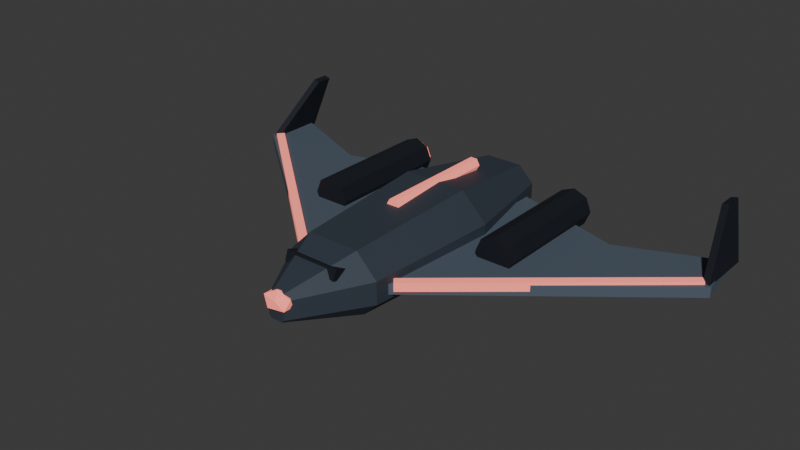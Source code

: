 # Source: air_m_drone.blend  (saved by Blender 5.0.119; exported with 4.5.12 LTS)
import bpy
from mathutils import Matrix  # noqa: F401  (used for matrix-valued properties, if any)

bpy.ops.wm.read_factory_settings(use_empty=True)
scene = bpy.context.scene
scene.name = 'Scene'

# ---- collections
col_collection = bpy.data.collections.new('Collection'); scene.collection.children.link(col_collection)

# ---- materials (node trees are filled in below, after node groups)
mat_paint = bpy.data.materials.new('Paint')
mat_paint.use_backface_culling = True
mat_signal_ff3e31 = bpy.data.materials.new('Signal_ff3e31')
mat_signal_ff3e31.use_backface_culling = True

# ---- material node trees
mat_paint.use_nodes = True; mat_paint.node_tree.nodes.clear()
_N = mat_paint.node_tree.nodes; _L = mat_paint.node_tree.links
n0 = _N.new('ShaderNodeOutputMaterial'); n0.name = 'Material Output'; n0.location = (0, 0)
n1 = _N.new('ShaderNodeBsdfPrincipled'); n1.name = 'Principled BSDF'; n1.location = (0, 0)
n1.inputs[1].default_value = 0.3
n1.inputs[2].default_value = 0.68
n2 = _N.new('ShaderNodeVertexColor'); n2.name = 'Color Attribute'; n2.location = (0, 0)
n2.layer_name = 'Color'
_L.new(n2.outputs[0], n1.inputs[0])
_L.new(n1.outputs[0], n0.inputs[0])
n0.is_active_output = True
mat_signal_ff3e31.use_nodes = True; mat_signal_ff3e31.node_tree.nodes.clear()
_N = mat_signal_ff3e31.node_tree.nodes; _L = mat_signal_ff3e31.node_tree.links
n0 = _N.new('ShaderNodeBsdfPrincipled'); n0.name = 'Principled BSDF'; n0.location = (-200, 100)
n0.inputs[0].default_value = (1.0, 0.2431, 0.1922, 1.0)
n0.inputs[2].default_value = 0.4
n0.inputs[27].default_value = (1.0, 0.2431, 0.1922, 1.0)
n0.inputs[28].default_value = 0.65
n1 = _N.new('ShaderNodeOutputMaterial'); n1.name = 'Material Output'; n1.location = (200, 100)
_L.new(n0.outputs[0], n1.inputs[0])
n1.is_active_output = True

# ---- world
world_world = bpy.data.worlds.new('World'); scene.world = world_world
world_world.use_nodes = True; world_world.node_tree.nodes.clear()
_N = world_world.node_tree.nodes; _L = world_world.node_tree.links
n0 = _N.new('ShaderNodeOutputWorld'); n0.name = 'World Output'; n0.location = (200, 100)
n1 = _N.new('ShaderNodeBackground'); n1.name = 'Background'; n1.location = (-200, 100)
n1.inputs[0].default_value = (0.05088, 0.05088, 0.05088, 1.0)
_L.new(n1.outputs[0], n0.inputs[0])
n0.is_active_output = True
world_world.color = (0.05088, 0.05088, 0.05088)
world_world.sun_shadow_jitter_overblur = 0.0

# ---- meshes
me_core = bpy.data.meshes.new('Core')
me_core.from_pydata([(-0.05, -1.0, -0.065), (-0.035, -1.0, -0.08), (0.035, -1.0, -0.08), (0.05, -1.0, -0.065), (0.05, -1.0, 0.0375), (0.0275, -1.0, 0.06), (-0.0275, -1.0, 0.06), (-0.05, -1.0, 0.0375), (-0.28, -0.6, -0.076), (-0.196, -0.6, -0.16), (0.196, -0.6, -0.16), (0.28, -0.6, -0.076), (0.28, -0.6, 0.054), (0.154, -0.6, 0.18), (-0.154, -0.6, 0.18), (-0.28, -0.6, 0.054), (-0.34, 0.2, -0.078), (-0.238, 0.2, -0.18), (0.238, 0.2, -0.18), (0.34, 0.2, -0.078), (0.34, 0.2, 0.067), (0.187, 0.2, 0.22), (-0.187, 0.2, 0.22), (-0.34, 0.2, 0.067), (-0.2, 0.85, -0.06), (-0.14, 0.85, -0.12), (0.14, 0.85, -0.12), (0.2, 0.85, -0.06), (0.2, 0.85, 0.03), (0.11, 0.85, 0.12), (-0.11, 0.85, 0.12), (-0.2, 0.85, 0.03), (-0.16, -0.7736, 0.08954), (-0.16, -0.753, 0.1459), (-0.16, -0.567, 0.0141), (-0.16, -0.5464, 0.07046), (0.16, -0.7736, 0.08954), (0.16, -0.753, 0.1459), (0.16, -0.567, 0.0141), (0.16, -0.5464, 0.07046), (0.0, -0.98, -0.04), (0.06512, -1.012, -0.006833), (-0.02487, -1.031, -0.006833), (-0.0805, -0.98, -0.006833), (-0.02487, -0.929, -0.006833), (0.06512, -0.9485, -0.006833), (0.02487, -1.031, 0.04683), (-0.06512, -1.012, 0.04683), (-0.06512, -0.9485, 0.04683), (0.02487, -0.929, 0.04683), (0.0805, -0.98, 0.04683), (0.0, -0.98, 0.08), (0.04, 0.55, 0.2), (0.02, 0.55, 0.2346), (-0.02, 0.55, 0.2346), (-0.04, 0.55, 0.2), (-0.02, 0.55, 0.1654), (0.02, 0.55, 0.1654), (0.04, -0.15, 0.2), (0.02, -0.15, 0.2346), (-0.02, -0.15, 0.2346), (-0.04, -0.15, 0.2), (-0.02, -0.15, 0.1654), (0.02, -0.15, 0.1654), (-0.25, -0.55, -0.05), (-1.5, 0.45, -0.05), (-1.45, 0.75, -0.05), (-0.9, 0.52, -0.05), (-0.25, 0.72, -0.05), (-0.25, -0.55, 0.01), (-1.5, 0.45, 0.01), (-1.45, 0.75, 0.01), (-0.9, 0.52, 0.01), (-0.25, 0.72, 0.01), (-0.2839, -0.4809, -0.025), (-1.434, 0.4891, -0.025), (-0.2839, -0.4809, 0.025), (-1.434, 0.4891, 0.025), (-0.3161, -0.5191, -0.025), (-1.466, 0.4509, -0.025), (-0.3161, -0.5191, 0.025), (-1.466, 0.4509, 0.025), (-0.44, 0.725, 0.04), (-0.4722, 0.725, 0.1178), (-0.55, 0.725, 0.15), (-0.6278, 0.725, 0.1178), (-0.66, 0.725, 0.04), (-0.6278, 0.725, -0.03778), (-0.55, 0.725, -0.07), (-0.4722, 0.725, -0.03778), (-0.44, -0.025, 0.04), (-0.4722, -0.025, 0.1178), (-0.55, -0.025, 0.15), (-0.6278, -0.025, 0.1178), (-0.66, -0.025, 0.04), (-0.6278, -0.025, -0.03778), (-0.55, -0.025, -0.07), (-0.4722, -0.025, -0.03778), (-0.47, 0.76, 0.04), (-0.4934, 0.76, 0.09657), (-0.55, 0.76, 0.12), (-0.6066, 0.76, 0.09657), (-0.63, 0.76, 0.04), (-0.6066, 0.76, -0.01657), (-0.55, 0.76, -0.04), (-0.4934, 0.76, -0.01657), (-0.47, 0.72, 0.04), (-0.4934, 0.72, 0.09657), (-0.55, 0.72, 0.12), (-0.6066, 0.72, 0.09657), (-0.63, 0.72, 0.04), (-0.6066, 0.72, -0.01657), (-0.55, 0.72, -0.04), (-0.4934, 0.72, -0.01657), (-1.489, 0.45, 0.004948), (-1.41, 0.75, 0.315), (-1.41, 0.85, 0.315), (-1.489, 0.78, 0.004948), (-1.451, 0.45, -0.004948), (-1.371, 0.75, 0.3051), (-1.371, 0.85, 0.3051), (-1.451, 0.78, -0.004948), (0.25, -0.55, -0.05), (1.5, 0.45, -0.05), (1.45, 0.75, -0.05), (0.9, 0.52, -0.05), (0.25, 0.72, -0.05), (0.25, -0.55, 0.01), (1.5, 0.45, 0.01), (1.45, 0.75, 0.01), (0.9, 0.52, 0.01), (0.25, 0.72, 0.01), (0.3161, -0.5191, -0.025), (1.466, 0.4509, -0.025), (0.3161, -0.5191, 0.025), (1.466, 0.4509, 0.025), (0.2839, -0.4809, -0.025), (1.434, 0.4891, -0.025), (0.2839, -0.4809, 0.025), (1.434, 0.4891, 0.025), (0.66, 0.725, 0.04), (0.6278, 0.725, 0.1178), (0.55, 0.725, 0.15), (0.4722, 0.725, 0.1178), (0.44, 0.725, 0.04), (0.4722, 0.725, -0.03778), (0.55, 0.725, -0.07), (0.6278, 0.725, -0.03778), (0.66, -0.025, 0.04), (0.6278, -0.025, 0.1178), (0.55, -0.025, 0.15), (0.4722, -0.025, 0.1178), (0.44, -0.025, 0.04), (0.4722, -0.025, -0.03778), (0.55, -0.025, -0.07), (0.6278, -0.025, -0.03778), (0.63, 0.76, 0.04), (0.6066, 0.76, 0.09657), (0.55, 0.76, 0.12), (0.4934, 0.76, 0.09657), (0.47, 0.76, 0.04), (0.4934, 0.76, -0.01657), (0.55, 0.76, -0.04), (0.6066, 0.76, -0.01657), (0.63, 0.72, 0.04), (0.6066, 0.72, 0.09657), (0.55, 0.72, 0.12), (0.4934, 0.72, 0.09657), (0.47, 0.72, 0.04), (0.4934, 0.72, -0.01657), (0.55, 0.72, -0.04), (0.6066, 0.72, -0.01657), (1.451, 0.45, -0.004948), (1.371, 0.75, 0.3051), (1.371, 0.85, 0.3051), (1.451, 0.78, -0.004948), (1.489, 0.45, 0.004948), (1.41, 0.75, 0.315), (1.41, 0.85, 0.315), (1.489, 0.78, 0.004948)], [], [(0, 1, 2, 3, 4, 5, 6, 7), (24, 31, 30, 29, 28, 27, 26, 25), (0, 8, 9, 1), (1, 9, 10, 2), (2, 10, 11, 3), (3, 11, 12, 4), (4, 12, 13, 5), (5, 13, 14, 6), (6, 14, 15, 7), (7, 15, 8, 0), (8, 16, 17, 9), (9, 17, 18, 10), (10, 18, 19, 11), (11, 19, 20, 12), (12, 20, 21, 13), (13, 21, 22, 14), (14, 22, 23, 15), (15, 23, 16, 8), (16, 24, 25, 17), (17, 25, 26, 18), (18, 26, 27, 19), (19, 27, 28, 20), (20, 28, 29, 21), (21, 29, 30, 22), (22, 30, 31, 23), (23, 31, 24, 16), (32, 33, 35, 34), (34, 35, 39, 38), (38, 39, 37, 36), (36, 37, 33, 32), (34, 38, 36, 32), (39, 35, 33, 37), (40, 41, 42), (41, 40, 45), (40, 42, 43), (40, 43, 44), (40, 44, 45), (41, 45, 50), (42, 41, 46), (43, 42, 47), (44, 43, 48), (45, 44, 49), (41, 50, 46), (42, 46, 47), (43, 47, 48), (44, 48, 49), (45, 49, 50), (46, 50, 51), (47, 46, 51), (48, 47, 51), (49, 48, 51), (50, 49, 51), (52, 57, 56, 55, 54, 53), (58, 59, 60, 61, 62, 63), (52, 53, 59, 58), (53, 54, 60, 59), (54, 55, 61, 60), (55, 56, 62, 61), (56, 57, 63, 62), (57, 52, 58, 63), (64, 65, 66, 67, 68), (69, 73, 72, 71, 70), (64, 69, 70, 65), (65, 70, 71, 66), (66, 71, 72, 67), (67, 72, 73, 68), (68, 73, 69, 64), (74, 75, 77, 76), (76, 77, 81, 80), (80, 81, 79, 78), (78, 79, 75, 74), (76, 80, 78, 74), (81, 77, 75, 79), (82, 89, 88, 87, 86, 85, 84, 83), (90, 91, 92, 93, 94, 95, 96, 97), (82, 83, 91, 90), (83, 84, 92, 91), (84, 85, 93, 92), (85, 86, 94, 93), (86, 87, 95, 94), (87, 88, 96, 95), (88, 89, 97, 96), (89, 82, 90, 97), (98, 105, 104, 103, 102, 101, 100, 99), (106, 107, 108, 109, 110, 111, 112, 113), (98, 99, 107, 106), (99, 100, 108, 107), (100, 101, 109, 108), (101, 102, 110, 109), (102, 103, 111, 110), (103, 104, 112, 111), (104, 105, 113, 112), (105, 98, 106, 113), (114, 115, 116, 117), (118, 121, 120, 119), (114, 118, 119, 115), (115, 119, 120, 116), (116, 120, 121, 117), (117, 121, 118, 114), (122, 126, 125, 124, 123), (127, 128, 129, 130, 131), (122, 123, 128, 127), (123, 124, 129, 128), (124, 125, 130, 129), (125, 126, 131, 130), (126, 122, 127, 131), (132, 133, 135, 134), (134, 135, 139, 138), (138, 139, 137, 136), (136, 137, 133, 132), (134, 138, 136, 132), (139, 135, 133, 137), (140, 147, 146, 145, 144, 143, 142, 141), (148, 149, 150, 151, 152, 153, 154, 155), (140, 141, 149, 148), (141, 142, 150, 149), (142, 143, 151, 150), (143, 144, 152, 151), (144, 145, 153, 152), (145, 146, 154, 153), (146, 147, 155, 154), (147, 140, 148, 155), (156, 163, 162, 161, 160, 159, 158, 157), (164, 165, 166, 167, 168, 169, 170, 171), (156, 157, 165, 164), (157, 158, 166, 165), (158, 159, 167, 166), (159, 160, 168, 167), (160, 161, 169, 168), (161, 162, 170, 169), (162, 163, 171, 170), (163, 156, 164, 171), (172, 173, 174, 175), (176, 179, 178, 177), (172, 176, 177, 173), (173, 177, 178, 174), (174, 178, 179, 175), (175, 179, 176, 172)])
me_core.polygons.foreach_set('material_index', [0, 0, 0, 0, 0, 0, 0, 0, 0, 0, 0, 0, 0, 0, 0, 0, 0, 0, 0, 0, 0, 0, 0, 0, 0, 0, 0, 0, 0, 0, 0, 0, 1, 1, 1, 1, 1, 1, 1, 1, 1, 1, 1, 1, 1, 1, 1, 1, 1, 1, 1, 1, 1, 1, 1, 1, 1, 1, 1, 1, 0, 0, 0, 0, 0, 0, 0, 1, 1, 1, 1, 1, 1, 0, 0, 0, 0, 0, 0, 0, 0, 0, 0, 1, 1, 1, 1, 1, 1, 1, 1, 1, 1, 0, 0, 0, 0, 0, 0, 0, 0, 0, 0, 0, 0, 0, 1, 1, 1, 1, 1, 1, 0, 0, 0, 0, 0, 0, 0, 0, 0, 0, 1, 1, 1, 1, 1, 1, 1, 1, 1, 1, 0, 0, 0, 0, 0, 0])
_uv = me_core.uv_layers.new(name='UVMap')
_uv.uv.foreach_set('vector', [0.0, 0.0, 0.0, 0.0, 0.0, 0.0, 0.0, 0.0, 0.0, 0.0, 0.0, 0.0, 0.0, 0.0, 0.0, 0.0, 0.0, 0.0, 0.0, 0.0, 0.0, 0.0, 0.0, 0.0, 0.0, 0.0, 0.0, 0.0, 0.0, 0.0, 0.0, 0.0, 0.0, 0.0, 0.0, 0.0, 0.0, 0.0, 0.0, 0.0, 0.0, 0.0, 0.0, 0.0, 0.0, 0.0, 0.0, 0.0, 0.0, 0.0, 0.0, 0.0, 0.0, 0.0, 0.0, 0.0, 0.0, 0.0, 0.0, 0.0, 0.0, 0.0, 0.0, 0.0, 0.0, 0.0, 0.0, 0.0, 0.0, 0.0, 0.0, 0.0, 0.0, 0.0, 0.0, 0.0, 0.0, 0.0, 0.0, 0.0, 0.0, 0.0, 0.0, 0.0, 0.0, 0.0, 0.0, 0.0, 0.0, 0.0, 0.0, 0.0, 0.0, 0.0, 0.0, 0.0, 0.0, 0.0, 0.0, 0.0, 0.0, 0.0, 0.0, 0.0, 0.0, 0.0, 0.0, 0.0, 0.0, 0.0, 0.0, 0.0, 0.0, 0.0, 0.0, 0.0, 0.0, 0.0, 0.0, 0.0, 0.0, 0.0, 0.0, 0.0, 0.0, 0.0, 0.0, 0.0, 0.0, 0.0, 0.0, 0.0, 0.0, 0.0, 0.0, 0.0, 0.0, 0.0, 0.0, 0.0, 0.0, 0.0, 0.0, 0.0, 0.0, 0.0, 0.0, 0.0, 0.0, 0.0, 0.0, 0.0, 0.0, 0.0, 0.0, 0.0, 0.0, 0.0, 0.0, 0.0, 0.0, 0.0, 0.0, 0.0, 0.0, 0.0, 0.0, 0.0, 0.0, 0.0, 0.0, 0.0, 0.0, 0.0, 0.0, 0.0, 0.0, 0.0, 0.0, 0.0, 0.0, 0.0, 0.0, 0.0, 0.0, 0.0, 0.0, 0.0, 0.0, 0.0, 0.0, 0.0, 0.0, 0.0, 0.0, 0.0, 0.0, 0.0, 0.0, 0.0, 0.0, 0.0, 0.0, 0.0, 0.0, 0.0, 0.0, 0.0, 0.0, 0.0, 0.0, 0.0, 0.0, 0.0, 0.0, 0.0, 0.0, 0.0, 0.0, 0.0, 0.0, 0.0, 0.0, 0.0, 0.375, 0.0, 0.625, 0.0, 0.625, 0.25, 0.375, 0.25, 0.375, 0.25, 0.625, 0.25, 0.625, 0.5, 0.375, 0.5, 0.375, 0.5, 0.625, 0.5, 0.625, 0.75, 0.375, 0.75, 0.375, 0.75, 0.625, 0.75, 0.625, 1.0, 0.375, 1.0, 0.125, 0.5, 0.375, 0.5, 0.375, 0.75, 0.125, 0.75, 0.625, 0.5, 0.875, 0.5, 0.875, 0.75, 0.625, 0.75, 0.1818, 0.0, 0.2727, 0.1575, 0.09091, 0.1575, 0.2727, 0.1575, 0.3636, 0.0, 0.4545, 0.1575, 0.9091, 0.0, 1.0, 0.1575, 0.8182, 0.1575, 0.7273, 0.0, 0.8182, 0.1575, 0.6364, 0.1575, 0.5455, 0.0, 0.6364, 0.1575, 0.4545, 0.1575, 0.2727, 0.1575, 0.4545, 0.1575, 0.3636, 0.3149, 0.09091, 0.1575, 0.2727, 0.1575, 0.1818, 0.3149, 0.8182, 0.1575, 1.0, 0.1575, 0.9091, 0.3149, 0.6364, 0.1575, 0.8182, 0.1575, 0.7273, 0.3149, 0.4545, 0.1575, 0.6364, 0.1575, 0.5455, 0.3149, 0.2727, 0.1575, 0.3636, 0.3149, 0.1818, 0.3149, 0.09091, 0.1575, 0.1818, 0.3149, 0.0, 0.3149, 0.8182, 0.1575, 0.9091, 0.3149, 0.7273, 0.3149, 0.6364, 0.1575, 0.7273, 0.3149, 0.5455, 0.3149, 0.4545, 0.1575, 0.5455, 0.3149, 0.3636, 0.3149, 0.1818, 0.3149, 0.3636, 0.3149, 0.2727, 0.4724, 0.0, 0.3149, 0.1818, 0.3149, 0.09091, 0.4724, 0.7273, 0.3149, 0.9091, 0.3149, 0.8182, 0.4724, 0.5455, 0.3149, 0.7273, 0.3149, 0.6364, 0.4724, 0.3636, 0.3149, 0.5455, 0.3149, 0.4545, 0.4724, 0.0, 0.0, 0.0, 0.0, 0.0, 0.0, 0.0, 0.0, 0.0, 0.0, 0.0, 0.0, 0.0, 0.0, 0.0, 0.0, 0.0, 0.0, 0.0, 0.0, 0.0, 0.0, 0.0, 0.0, 0.0, 0.0, 0.0, 0.0, 0.0, 0.0, 0.0, 0.0, 0.0, 0.0, 0.0, 0.0, 0.0, 0.0, 0.0, 0.0, 0.0, 0.0, 0.0, 0.0, 0.0, 0.0, 0.0, 0.0, 0.0, 0.0, 0.0, 0.0, 0.0, 0.0, 0.0, 0.0, 0.0, 0.0, 0.0, 0.0, 0.0, 0.0, 0.0, 0.0, 0.0, 0.0, 0.0, 0.0, 0.0, 0.0, 0.0, 0.0, 0.0, 0.0, 0.0, 0.0, 0.0, 0.0, 0.0, 0.0, 0.0, 0.0, 0.0, 0.0, 0.0, 0.0, 0.0, 0.0, 0.0, 0.0, 0.0, 0.0, 0.0, 0.0, 0.0, 0.0, 0.0, 0.0, 0.0, 0.0, 0.0, 0.0, 0.0, 0.0, 0.0, 0.0, 0.0, 0.0, 0.0, 0.0, 0.0, 0.0, 0.0, 0.0, 0.0, 0.0, 0.0, 0.0, 0.0, 0.0, 0.0, 0.0, 0.0, 0.0, 0.0, 0.0, 0.0, 0.0, 0.0, 0.0, 0.0, 0.0, 0.375, 0.0, 0.625, 0.0, 0.625, 0.25, 0.375, 0.25, 0.375, 0.25, 0.625, 0.25, 0.625, 0.5, 0.375, 0.5, 0.375, 0.5, 0.625, 0.5, 0.625, 0.75, 0.375, 0.75, 0.375, 0.75, 0.625, 0.75, 0.625, 1.0, 0.375, 1.0, 0.125, 0.5, 0.375, 0.5, 0.375, 0.75, 0.125, 0.75, 0.625, 0.5, 0.875, 0.5, 0.875, 0.75, 0.625, 0.75, 0.0, 0.0, 0.0, 0.0, 0.0, 0.0, 0.0, 0.0, 0.0, 0.0, 0.0, 0.0, 0.0, 0.0, 0.0, 0.0, 0.0, 0.0, 0.0, 0.0, 0.0, 0.0, 0.0, 0.0, 0.0, 0.0, 0.0, 0.0, 0.0, 0.0, 0.0, 0.0, 0.0, 0.0, 0.0, 0.0, 0.0, 0.0, 0.0, 0.0, 0.0, 0.0, 0.0, 0.0, 0.0, 0.0, 0.0, 0.0, 0.0, 0.0, 0.0, 0.0, 0.0, 0.0, 0.0, 0.0, 0.0, 0.0, 0.0, 0.0, 0.0, 0.0, 0.0, 0.0, 0.0, 0.0, 0.0, 0.0, 0.0, 0.0, 0.0, 0.0, 0.0, 0.0, 0.0, 0.0, 0.0, 0.0, 0.0, 0.0, 0.0, 0.0, 0.0, 0.0, 0.0, 0.0, 0.0, 0.0, 0.0, 0.0, 0.0, 0.0, 0.0, 0.0, 0.0, 0.0, 0.0, 0.0, 0.0, 0.0, 0.0, 0.0, 0.0, 0.0, 0.0, 0.0, 0.0, 0.0, 0.0, 0.0, 0.0, 0.0, 0.0, 0.0, 0.0, 0.0, 0.0, 0.0, 0.0, 0.0, 0.0, 0.0, 0.0, 0.0, 0.0, 0.0, 0.0, 0.0, 0.0, 0.0, 0.0, 0.0, 0.0, 0.0, 0.0, 0.0, 0.0, 0.0, 0.0, 0.0, 0.0, 0.0, 0.0, 0.0, 0.0, 0.0, 0.0, 0.0, 0.0, 0.0, 0.0, 0.0, 0.0, 0.0, 0.0, 0.0, 0.0, 0.0, 0.0, 0.0, 0.0, 0.0, 0.0, 0.0, 0.0, 0.0, 0.0, 0.0, 0.0, 0.0, 0.0, 0.0, 0.0, 0.0, 0.0, 0.0, 0.0, 0.0, 0.0, 0.0, 0.0, 0.0, 0.0, 0.0, 0.0, 0.0, 0.0, 0.0, 0.0, 0.0, 0.0, 0.0, 0.0, 0.0, 0.0, 0.0, 0.0, 0.0, 0.0, 0.0, 0.0, 0.0, 0.0, 0.0, 0.0, 0.0, 0.0, 0.0, 0.0, 0.0, 0.0, 0.0, 0.0, 0.0, 0.0, 0.0, 0.0, 0.0, 0.0, 0.0, 0.0, 0.0, 0.0, 0.0, 0.0, 0.0, 0.0, 0.0, 0.0, 0.0, 0.0, 0.0, 0.0, 0.0, 0.0, 0.0, 0.0, 0.0, 0.0, 0.0, 0.0, 0.0, 0.0, 0.0, 0.0, 0.0, 0.0, 0.0, 0.0, 0.0, 0.0, 0.0, 0.0, 0.0, 0.0, 0.0, 0.0, 0.0, 0.0, 0.0, 0.0, 0.0, 0.0, 0.0, 0.0, 0.0, 0.0, 0.0, 0.0, 0.0, 0.0, 0.0, 0.0, 0.0, 0.0, 0.0, 0.0, 0.0, 0.0, 0.0, 0.0, 0.0, 0.0, 0.0, 0.0, 0.0, 0.0, 0.0, 0.0, 0.0, 0.0, 0.0, 0.0, 0.0, 0.0, 0.0, 0.0, 0.0, 0.0, 0.0, 0.375, 0.0, 0.625, 0.0, 0.625, 0.25, 0.375, 0.25, 0.375, 0.25, 0.625, 0.25, 0.625, 0.5, 0.375, 0.5, 0.375, 0.5, 0.625, 0.5, 0.625, 0.75, 0.375, 0.75, 0.375, 0.75, 0.625, 0.75, 0.625, 1.0, 0.375, 1.0, 0.125, 0.5, 0.375, 0.5, 0.375, 0.75, 0.125, 0.75, 0.625, 0.5, 0.875, 0.5, 0.875, 0.75, 0.625, 0.75, 0.0, 0.0, 0.0, 0.0, 0.0, 0.0, 0.0, 0.0, 0.0, 0.0, 0.0, 0.0, 0.0, 0.0, 0.0, 0.0, 0.0, 0.0, 0.0, 0.0, 0.0, 0.0, 0.0, 0.0, 0.0, 0.0, 0.0, 0.0, 0.0, 0.0, 0.0, 0.0, 0.0, 0.0, 0.0, 0.0, 0.0, 0.0, 0.0, 0.0, 0.0, 0.0, 0.0, 0.0, 0.0, 0.0, 0.0, 0.0, 0.0, 0.0, 0.0, 0.0, 0.0, 0.0, 0.0, 0.0, 0.0, 0.0, 0.0, 0.0, 0.0, 0.0, 0.0, 0.0, 0.0, 0.0, 0.0, 0.0, 0.0, 0.0, 0.0, 0.0, 0.0, 0.0, 0.0, 0.0, 0.0, 0.0, 0.0, 0.0, 0.0, 0.0, 0.0, 0.0, 0.0, 0.0, 0.0, 0.0, 0.0, 0.0, 0.0, 0.0, 0.0, 0.0, 0.0, 0.0, 0.0, 0.0, 0.0, 0.0, 0.0, 0.0, 0.0, 0.0, 0.0, 0.0, 0.0, 0.0, 0.0, 0.0, 0.0, 0.0, 0.0, 0.0, 0.0, 0.0, 0.0, 0.0, 0.0, 0.0, 0.0, 0.0, 0.0, 0.0, 0.0, 0.0, 0.0, 0.0, 0.0, 0.0, 0.0, 0.0, 0.0, 0.0, 0.0, 0.0, 0.0, 0.0, 0.0, 0.0, 0.0, 0.0, 0.0, 0.0, 0.0, 0.0, 0.0, 0.0, 0.0, 0.0, 0.0, 0.0, 0.0, 0.0, 0.0, 0.0, 0.0, 0.0, 0.0, 0.0, 0.0, 0.0, 0.0, 0.0, 0.0, 0.0, 0.0, 0.0, 0.0, 0.0, 0.0, 0.0, 0.0, 0.0, 0.0, 0.0, 0.0, 0.0, 0.0, 0.0, 0.0, 0.0, 0.0, 0.0, 0.0, 0.0, 0.0, 0.0, 0.0, 0.0, 0.0, 0.0, 0.0, 0.0, 0.0, 0.0, 0.0, 0.0, 0.0, 0.0, 0.0, 0.0, 0.0, 0.0, 0.0, 0.0, 0.0, 0.0, 0.0, 0.0, 0.0, 0.0, 0.0, 0.0, 0.0, 0.0, 0.0, 0.0, 0.0, 0.0, 0.0, 0.0, 0.0, 0.0, 0.0, 0.0, 0.0, 0.0, 0.0, 0.0, 0.0, 0.0, 0.0, 0.0, 0.0, 0.0, 0.0, 0.0, 0.0, 0.0])
_ca = me_core.color_attributes.new('Color', 'BYTE_COLOR', 'CORNER')
_ca.data.foreach_set('color', [0.04092, 0.05613, 0.07819, 1.0, 0.04092, 0.05613, 0.07819, 1.0, 0.04092, 0.05613, 0.07819, 1.0, 0.04092, 0.05613, 0.07819, 1.0, 0.04092, 0.05613, 0.07819, 1.0, 0.04092, 0.05613, 0.07819, 1.0, 0.04092, 0.05613, 0.07819, 1.0, 0.04092, 0.05613, 0.07819, 1.0, 0.04092, 0.05613, 0.07819, 1.0, 0.04092, 0.05613, 0.07819, 1.0, 0.04092, 0.05613, 0.07819, 1.0, 0.04092, 0.05613, 0.07819, 1.0, 0.04092, 0.05613, 0.07819, 1.0, 0.04092, 0.05613, 0.07819, 1.0, 0.04092, 0.05613, 0.07819, 1.0, 0.04092, 0.05613, 0.07819, 1.0, 0.04092, 0.05613, 0.07819, 1.0, 0.04092, 0.05613, 0.07819, 1.0, 0.04092, 0.05613, 0.07819, 1.0, 0.04092, 0.05613, 0.07819, 1.0, 0.04092, 0.05613, 0.07819, 1.0, 0.04092, 0.05613, 0.07819, 1.0, 0.04092, 0.05613, 0.07819, 1.0, 0.04092, 0.05613, 0.07819, 1.0, 0.04092, 0.05613, 0.07819, 1.0, 0.04092, 0.05613, 0.07819, 1.0, 0.04092, 0.05613, 0.07819, 1.0, 0.04092, 0.05613, 0.07819, 1.0, 0.04092, 0.05613, 0.07819, 1.0, 0.04092, 0.05613, 0.07819, 1.0, 0.04092, 0.05613, 0.07819, 1.0, 0.04092, 0.05613, 0.07819, 1.0, 0.04092, 0.05613, 0.07819, 1.0, 0.04092, 0.05613, 0.07819, 1.0, 0.04092, 0.05613, 0.07819, 1.0, 0.04092, 0.05613, 0.07819, 1.0, 0.04092, 0.05613, 0.07819, 1.0, 0.04092, 0.05613, 0.07819, 1.0, 0.04092, 0.05613, 0.07819, 1.0, 0.04092, 0.05613, 0.07819, 1.0, 0.04092, 0.05613, 0.07819, 1.0, 0.04092, 0.05613, 0.07819, 1.0, 0.04092, 0.05613, 0.07819, 1.0, 0.04092, 0.05613, 0.07819, 1.0, 0.04092, 0.05613, 0.07819, 1.0, 0.04092, 0.05613, 0.07819, 1.0, 0.04092, 0.05613, 0.07819, 1.0, 0.04092, 0.05613, 0.07819, 1.0, 0.04092, 0.05613, 0.07819, 1.0, 0.04092, 0.05613, 0.07819, 1.0, 0.04092, 0.05613, 0.07819, 1.0, 0.04092, 0.05613, 0.07819, 1.0, 0.04092, 0.05613, 0.07819, 1.0, 0.04092, 0.05613, 0.07819, 1.0, 0.04092, 0.05613, 0.07819, 1.0, 0.04092, 0.05613, 0.07819, 1.0, 0.04092, 0.05613, 0.07819, 1.0, 0.04092, 0.05613, 0.07819, 1.0, 0.04092, 0.05613, 0.07819, 1.0, 0.04092, 0.05613, 0.07819, 1.0, 0.04092, 0.05613, 0.07819, 1.0, 0.04092, 0.05613, 0.07819, 1.0, 0.04092, 0.05613, 0.07819, 1.0, 0.04092, 0.05613, 0.07819, 1.0, 0.04092, 0.05613, 0.07819, 1.0, 0.04092, 0.05613, 0.07819, 1.0, 0.04092, 0.05613, 0.07819, 1.0, 0.04092, 0.05613, 0.07819, 1.0, 0.04092, 0.05613, 0.07819, 1.0, 0.04092, 0.05613, 0.07819, 1.0, 0.04092, 0.05613, 0.07819, 1.0, 0.04092, 0.05613, 0.07819, 1.0, 0.04092, 0.05613, 0.07819, 1.0, 0.04092, 0.05613, 0.07819, 1.0, 0.04092, 0.05613, 0.07819, 1.0, 0.04092, 0.05613, 0.07819, 1.0, 0.04092, 0.05613, 0.07819, 1.0, 0.04092, 0.05613, 0.07819, 1.0, 0.04092, 0.05613, 0.07819, 1.0, 0.04092, 0.05613, 0.07819, 1.0, 0.04092, 0.05613, 0.07819, 1.0, 0.04092, 0.05613, 0.07819, 1.0, 0.04092, 0.05613, 0.07819, 1.0, 0.04092, 0.05613, 0.07819, 1.0, 0.04092, 0.05613, 0.07819, 1.0, 0.04092, 0.05613, 0.07819, 1.0, 0.04092, 0.05613, 0.07819, 1.0, 0.04092, 0.05613, 0.07819, 1.0, 0.04092, 0.05613, 0.07819, 1.0, 0.04092, 0.05613, 0.07819, 1.0, 0.04092, 0.05613, 0.07819, 1.0, 0.04092, 0.05613, 0.07819, 1.0, 0.04092, 0.05613, 0.07819, 1.0, 0.04092, 0.05613, 0.07819, 1.0, 0.04092, 0.05613, 0.07819, 1.0, 0.04092, 0.05613, 0.07819, 1.0, 0.04092, 0.05613, 0.07819, 1.0, 0.04092, 0.05613, 0.07819, 1.0, 0.04092, 0.05613, 0.07819, 1.0, 0.04092, 0.05613, 0.07819, 1.0, 0.04092, 0.05613, 0.07819, 1.0, 0.04092, 0.05613, 0.07819, 1.0, 0.04092, 0.05613, 0.07819, 1.0, 0.04092, 0.05613, 0.07819, 1.0, 0.04092, 0.05613, 0.07819, 1.0, 0.04092, 0.05613, 0.07819, 1.0, 0.04092, 0.05613, 0.07819, 1.0, 0.04092, 0.05613, 0.07819, 1.0, 0.04092, 0.05613, 0.07819, 1.0, 0.04092, 0.05613, 0.07819, 1.0, 0.04092, 0.05613, 0.07819, 1.0, 0.04092, 0.05613, 0.07819, 1.0, 0.008023, 0.01229, 0.02029, 1.0, 0.008023, 0.01229, 0.02029, 1.0, 0.008023, 0.01229, 0.02029, 1.0, 0.008023, 0.01229, 0.02029, 1.0, 0.008023, 0.01229, 0.02029, 1.0, 0.008023, 0.01229, 0.02029, 1.0, 0.008023, 0.01229, 0.02029, 1.0, 0.008023, 0.01229, 0.02029, 1.0, 0.008023, 0.01229, 0.02029, 1.0, 0.008023, 0.01229, 0.02029, 1.0, 0.008023, 0.01229, 0.02029, 1.0, 0.008023, 0.01229, 0.02029, 1.0, 0.008023, 0.01229, 0.02029, 1.0, 0.008023, 0.01229, 0.02029, 1.0, 0.008023, 0.01229, 0.02029, 1.0, 0.008023, 0.01229, 0.02029, 1.0, 0.008023, 0.01229, 0.02029, 1.0, 0.008023, 0.01229, 0.02029, 1.0, 0.008023, 0.01229, 0.02029, 1.0, 0.008023, 0.01229, 0.02029, 1.0, 0.008023, 0.01229, 0.02029, 1.0, 0.008023, 0.01229, 0.02029, 1.0, 0.008023, 0.01229, 0.02029, 1.0, 0.008023, 0.01229, 0.02029, 1.0, 1.0, 0.04817, 0.03071, 1.0, 1.0, 0.04817, 0.03071, 1.0, 1.0, 0.04817, 0.03071, 1.0, 1.0, 0.04817, 0.03071, 1.0, 1.0, 0.04817, 0.03071, 1.0, 1.0, 0.04817, 0.03071, 1.0, 1.0, 0.04817, 0.03071, 1.0, 1.0, 0.04817, 0.03071, 1.0, 1.0, 0.04817, 0.03071, 1.0, 1.0, 0.04817, 0.03071, 1.0, 1.0, 0.04817, 0.03071, 1.0, 1.0, 0.04817, 0.03071, 1.0, 1.0, 0.04817, 0.03071, 1.0, 1.0, 0.04817, 0.03071, 1.0, 1.0, 0.04817, 0.03071, 1.0, 1.0, 0.04817, 0.03071, 1.0, 1.0, 0.04817, 0.03071, 1.0, 1.0, 0.04817, 0.03071, 1.0, 1.0, 0.04817, 0.03071, 1.0, 1.0, 0.04817, 0.03071, 1.0, 1.0, 0.04817, 0.03071, 1.0, 1.0, 0.04817, 0.03071, 1.0, 1.0, 0.04817, 0.03071, 1.0, 1.0, 0.04817, 0.03071, 1.0, 1.0, 0.04817, 0.03071, 1.0, 1.0, 0.04817, 0.03071, 1.0, 1.0, 0.04817, 0.03071, 1.0, 1.0, 0.04817, 0.03071, 1.0, 1.0, 0.04817, 0.03071, 1.0, 1.0, 0.04817, 0.03071, 1.0, 1.0, 0.04817, 0.03071, 1.0, 1.0, 0.04817, 0.03071, 1.0, 1.0, 0.04817, 0.03071, 1.0, 1.0, 0.04817, 0.03071, 1.0, 1.0, 0.04817, 0.03071, 1.0, 1.0, 0.04817, 0.03071, 1.0, 1.0, 0.04817, 0.03071, 1.0, 1.0, 0.04817, 0.03071, 1.0, 1.0, 0.04817, 0.03071, 1.0, 1.0, 0.04817, 0.03071, 1.0, 1.0, 0.04817, 0.03071, 1.0, 1.0, 0.04817, 0.03071, 1.0, 1.0, 0.04817, 0.03071, 1.0, 1.0, 0.04817, 0.03071, 1.0, 1.0, 0.04817, 0.03071, 1.0, 1.0, 0.04817, 0.03071, 1.0, 1.0, 0.04817, 0.03071, 1.0, 1.0, 0.04817, 0.03071, 1.0, 1.0, 0.04817, 0.03071, 1.0, 1.0, 0.04817, 0.03071, 1.0, 1.0, 0.04817, 0.03071, 1.0, 1.0, 0.04817, 0.03071, 1.0, 1.0, 0.04817, 0.03071, 1.0, 1.0, 0.04817, 0.03071, 1.0, 1.0, 0.04817, 0.03071, 1.0, 1.0, 0.04817, 0.03071, 1.0, 1.0, 0.04817, 0.03071, 1.0, 1.0, 0.04817, 0.03071, 1.0, 1.0, 0.04817, 0.03071, 1.0, 1.0, 0.04817, 0.03071, 1.0, 1.0, 0.04817, 0.03071, 1.0, 1.0, 0.04817, 0.03071, 1.0, 1.0, 0.04817, 0.03071, 1.0, 1.0, 0.04817, 0.03071, 1.0, 1.0, 0.04817, 0.03071, 1.0, 1.0, 0.04817, 0.03071, 1.0, 1.0, 0.04817, 0.03071, 1.0, 1.0, 0.04817, 0.03071, 1.0, 1.0, 0.04817, 0.03071, 1.0, 1.0, 0.04817, 0.03071, 1.0, 1.0, 0.04817, 0.03071, 1.0, 1.0, 0.04817, 0.03071, 1.0, 1.0, 0.04817, 0.03071, 1.0, 1.0, 0.04817, 0.03071, 1.0, 1.0, 0.04817, 0.03071, 1.0, 1.0, 0.04817, 0.03071, 1.0, 1.0, 0.04817, 0.03071, 1.0, 1.0, 0.04817, 0.03071, 1.0, 1.0, 0.04817, 0.03071, 1.0, 1.0, 0.04817, 0.03071, 1.0, 1.0, 0.04817, 0.03071, 1.0, 1.0, 0.04817, 0.03071, 1.0, 1.0, 0.04817, 0.03071, 1.0, 1.0, 0.04817, 0.03071, 1.0, 1.0, 0.04817, 0.03071, 1.0, 1.0, 0.04817, 0.03071, 1.0, 1.0, 0.04817, 0.03071, 1.0, 1.0, 0.04817, 0.03071, 1.0, 1.0, 0.04817, 0.03071, 1.0, 1.0, 0.04817, 0.03071, 1.0, 1.0, 0.04817, 0.03071, 1.0, 1.0, 0.04817, 0.03071, 1.0, 1.0, 0.04817, 0.03071, 1.0, 1.0, 0.04817, 0.03071, 1.0, 1.0, 0.04817, 0.03071, 1.0, 1.0, 0.04817, 0.03071, 1.0, 0.0999, 0.1329, 0.1779, 1.0, 0.0999, 0.1329, 0.1779, 1.0, 0.0999, 0.1329, 0.1779, 1.0, 0.0999, 0.1329, 0.1779, 1.0, 0.0999, 0.1329, 0.1779, 1.0, 0.0999, 0.1329, 0.1779, 1.0, 0.0999, 0.1329, 0.1779, 1.0, 0.0999, 0.1329, 0.1779, 1.0, 0.0999, 0.1329, 0.1779, 1.0, 0.0999, 0.1329, 0.1779, 1.0, 0.0999, 0.1329, 0.1779, 1.0, 0.0999, 0.1329, 0.1779, 1.0, 0.0999, 0.1329, 0.1779, 1.0, 0.0999, 0.1329, 0.1779, 1.0, 0.0999, 0.1329, 0.1779, 1.0, 0.0999, 0.1329, 0.1779, 1.0, 0.0999, 0.1329, 0.1779, 1.0, 0.0999, 0.1329, 0.1779, 1.0, 0.0999, 0.1329, 0.1779, 1.0, 0.0999, 0.1329, 0.1779, 1.0, 0.0999, 0.1329, 0.1779, 1.0, 0.0999, 0.1329, 0.1779, 1.0, 0.0999, 0.1329, 0.1779, 1.0, 0.0999, 0.1329, 0.1779, 1.0, 0.0999, 0.1329, 0.1779, 1.0, 0.0999, 0.1329, 0.1779, 1.0, 0.0999, 0.1329, 0.1779, 1.0, 0.0999, 0.1329, 0.1779, 1.0, 0.0999, 0.1329, 0.1779, 1.0, 0.0999, 0.1329, 0.1779, 1.0, 1.0, 0.04817, 0.03071, 1.0, 1.0, 0.04817, 0.03071, 1.0, 1.0, 0.04817, 0.03071, 1.0, 1.0, 0.04817, 0.03071, 1.0, 1.0, 0.04817, 0.03071, 1.0, 1.0, 0.04817, 0.03071, 1.0, 1.0, 0.04817, 0.03071, 1.0, 1.0, 0.04817, 0.03071, 1.0, 1.0, 0.04817, 0.03071, 1.0, 1.0, 0.04817, 0.03071, 1.0, 1.0, 0.04817, 0.03071, 1.0, 1.0, 0.04817, 0.03071, 1.0, 1.0, 0.04817, 0.03071, 1.0, 1.0, 0.04817, 0.03071, 1.0, 1.0, 0.04817, 0.03071, 1.0, 1.0, 0.04817, 0.03071, 1.0, 1.0, 0.04817, 0.03071, 1.0, 1.0, 0.04817, 0.03071, 1.0, 1.0, 0.04817, 0.03071, 1.0, 1.0, 0.04817, 0.03071, 1.0, 1.0, 0.04817, 0.03071, 1.0, 1.0, 0.04817, 0.03071, 1.0, 1.0, 0.04817, 0.03071, 1.0, 1.0, 0.04817, 0.03071, 1.0, 0.008023, 0.01229, 0.02029, 1.0, 0.008023, 0.01229, 0.02029, 1.0, 0.008023, 0.01229, 0.02029, 1.0, 0.008023, 0.01229, 0.02029, 1.0, 0.008023, 0.01229, 0.02029, 1.0, 0.008023, 0.01229, 0.02029, 1.0, 0.008023, 0.01229, 0.02029, 1.0, 0.008023, 0.01229, 0.02029, 1.0, 0.008023, 0.01229, 0.02029, 1.0, 0.008023, 0.01229, 0.02029, 1.0, 0.008023, 0.01229, 0.02029, 1.0, 0.008023, 0.01229, 0.02029, 1.0, 0.008023, 0.01229, 0.02029, 1.0, 0.008023, 0.01229, 0.02029, 1.0, 0.008023, 0.01229, 0.02029, 1.0, 0.008023, 0.01229, 0.02029, 1.0, 0.008023, 0.01229, 0.02029, 1.0, 0.008023, 0.01229, 0.02029, 1.0, 0.008023, 0.01229, 0.02029, 1.0, 0.008023, 0.01229, 0.02029, 1.0, 0.008023, 0.01229, 0.02029, 1.0, 0.008023, 0.01229, 0.02029, 1.0, 0.008023, 0.01229, 0.02029, 1.0, 0.008023, 0.01229, 0.02029, 1.0, 0.008023, 0.01229, 0.02029, 1.0, 0.008023, 0.01229, 0.02029, 1.0, 0.008023, 0.01229, 0.02029, 1.0, 0.008023, 0.01229, 0.02029, 1.0, 0.008023, 0.01229, 0.02029, 1.0, 0.008023, 0.01229, 0.02029, 1.0, 0.008023, 0.01229, 0.02029, 1.0, 0.008023, 0.01229, 0.02029, 1.0, 0.008023, 0.01229, 0.02029, 1.0, 0.008023, 0.01229, 0.02029, 1.0, 0.008023, 0.01229, 0.02029, 1.0, 0.008023, 0.01229, 0.02029, 1.0, 0.008023, 0.01229, 0.02029, 1.0, 0.008023, 0.01229, 0.02029, 1.0, 0.008023, 0.01229, 0.02029, 1.0, 0.008023, 0.01229, 0.02029, 1.0, 0.008023, 0.01229, 0.02029, 1.0, 0.008023, 0.01229, 0.02029, 1.0, 0.008023, 0.01229, 0.02029, 1.0, 0.008023, 0.01229, 0.02029, 1.0, 0.008023, 0.01229, 0.02029, 1.0, 0.008023, 0.01229, 0.02029, 1.0, 0.008023, 0.01229, 0.02029, 1.0, 0.008023, 0.01229, 0.02029, 1.0, 1.0, 0.04817, 0.03071, 1.0, 1.0, 0.04817, 0.03071, 1.0, 1.0, 0.04817, 0.03071, 1.0, 1.0, 0.04817, 0.03071, 1.0, 1.0, 0.04817, 0.03071, 1.0, 1.0, 0.04817, 0.03071, 1.0, 1.0, 0.04817, 0.03071, 1.0, 1.0, 0.04817, 0.03071, 1.0, 1.0, 0.04817, 0.03071, 1.0, 1.0, 0.04817, 0.03071, 1.0, 1.0, 0.04817, 0.03071, 1.0, 1.0, 0.04817, 0.03071, 1.0, 1.0, 0.04817, 0.03071, 1.0, 1.0, 0.04817, 0.03071, 1.0, 1.0, 0.04817, 0.03071, 1.0, 1.0, 0.04817, 0.03071, 1.0, 1.0, 0.04817, 0.03071, 1.0, 1.0, 0.04817, 0.03071, 1.0, 1.0, 0.04817, 0.03071, 1.0, 1.0, 0.04817, 0.03071, 1.0, 1.0, 0.04817, 0.03071, 1.0, 1.0, 0.04817, 0.03071, 1.0, 1.0, 0.04817, 0.03071, 1.0, 1.0, 0.04817, 0.03071, 1.0, 1.0, 0.04817, 0.03071, 1.0, 1.0, 0.04817, 0.03071, 1.0, 1.0, 0.04817, 0.03071, 1.0, 1.0, 0.04817, 0.03071, 1.0, 1.0, 0.04817, 0.03071, 1.0, 1.0, 0.04817, 0.03071, 1.0, 1.0, 0.04817, 0.03071, 1.0, 1.0, 0.04817, 0.03071, 1.0, 1.0, 0.04817, 0.03071, 1.0, 1.0, 0.04817, 0.03071, 1.0, 1.0, 0.04817, 0.03071, 1.0, 1.0, 0.04817, 0.03071, 1.0, 1.0, 0.04817, 0.03071, 1.0, 1.0, 0.04817, 0.03071, 1.0, 1.0, 0.04817, 0.03071, 1.0, 1.0, 0.04817, 0.03071, 1.0, 1.0, 0.04817, 0.03071, 1.0, 1.0, 0.04817, 0.03071, 1.0, 1.0, 0.04817, 0.03071, 1.0, 1.0, 0.04817, 0.03071, 1.0, 1.0, 0.04817, 0.03071, 1.0, 1.0, 0.04817, 0.03071, 1.0, 1.0, 0.04817, 0.03071, 1.0, 1.0, 0.04817, 0.03071, 1.0, 0.008023, 0.01229, 0.02029, 1.0, 0.008023, 0.01229, 0.02029, 1.0, 0.008023, 0.01229, 0.02029, 1.0, 0.008023, 0.01229, 0.02029, 1.0, 0.008023, 0.01229, 0.02029, 1.0, 0.008023, 0.01229, 0.02029, 1.0, 0.008023, 0.01229, 0.02029, 1.0, 0.008023, 0.01229, 0.02029, 1.0, 0.008023, 0.01229, 0.02029, 1.0, 0.008023, 0.01229, 0.02029, 1.0, 0.008023, 0.01229, 0.02029, 1.0, 0.008023, 0.01229, 0.02029, 1.0, 0.008023, 0.01229, 0.02029, 1.0, 0.008023, 0.01229, 0.02029, 1.0, 0.008023, 0.01229, 0.02029, 1.0, 0.008023, 0.01229, 0.02029, 1.0, 0.008023, 0.01229, 0.02029, 1.0, 0.008023, 0.01229, 0.02029, 1.0, 0.008023, 0.01229, 0.02029, 1.0, 0.008023, 0.01229, 0.02029, 1.0, 0.008023, 0.01229, 0.02029, 1.0, 0.008023, 0.01229, 0.02029, 1.0, 0.008023, 0.01229, 0.02029, 1.0, 0.008023, 0.01229, 0.02029, 1.0, 0.0999, 0.1329, 0.1779, 1.0, 0.0999, 0.1329, 0.1779, 1.0, 0.0999, 0.1329, 0.1779, 1.0, 0.0999, 0.1329, 0.1779, 1.0, 0.0999, 0.1329, 0.1779, 1.0, 0.0999, 0.1329, 0.1779, 1.0, 0.0999, 0.1329, 0.1779, 1.0, 0.0999, 0.1329, 0.1779, 1.0, 0.0999, 0.1329, 0.1779, 1.0, 0.0999, 0.1329, 0.1779, 1.0, 0.0999, 0.1329, 0.1779, 1.0, 0.0999, 0.1329, 0.1779, 1.0, 0.0999, 0.1329, 0.1779, 1.0, 0.0999, 0.1329, 0.1779, 1.0, 0.0999, 0.1329, 0.1779, 1.0, 0.0999, 0.1329, 0.1779, 1.0, 0.0999, 0.1329, 0.1779, 1.0, 0.0999, 0.1329, 0.1779, 1.0, 0.0999, 0.1329, 0.1779, 1.0, 0.0999, 0.1329, 0.1779, 1.0, 0.0999, 0.1329, 0.1779, 1.0, 0.0999, 0.1329, 0.1779, 1.0, 0.0999, 0.1329, 0.1779, 1.0, 0.0999, 0.1329, 0.1779, 1.0, 0.0999, 0.1329, 0.1779, 1.0, 0.0999, 0.1329, 0.1779, 1.0, 0.0999, 0.1329, 0.1779, 1.0, 0.0999, 0.1329, 0.1779, 1.0, 0.0999, 0.1329, 0.1779, 1.0, 0.0999, 0.1329, 0.1779, 1.0, 1.0, 0.04817, 0.03071, 1.0, 1.0, 0.04817, 0.03071, 1.0, 1.0, 0.04817, 0.03071, 1.0, 1.0, 0.04817, 0.03071, 1.0, 1.0, 0.04817, 0.03071, 1.0, 1.0, 0.04817, 0.03071, 1.0, 1.0, 0.04817, 0.03071, 1.0, 1.0, 0.04817, 0.03071, 1.0, 1.0, 0.04817, 0.03071, 1.0, 1.0, 0.04817, 0.03071, 1.0, 1.0, 0.04817, 0.03071, 1.0, 1.0, 0.04817, 0.03071, 1.0, 1.0, 0.04817, 0.03071, 1.0, 1.0, 0.04817, 0.03071, 1.0, 1.0, 0.04817, 0.03071, 1.0, 1.0, 0.04817, 0.03071, 1.0, 1.0, 0.04817, 0.03071, 1.0, 1.0, 0.04817, 0.03071, 1.0, 1.0, 0.04817, 0.03071, 1.0, 1.0, 0.04817, 0.03071, 1.0, 1.0, 0.04817, 0.03071, 1.0, 1.0, 0.04817, 0.03071, 1.0, 1.0, 0.04817, 0.03071, 1.0, 1.0, 0.04817, 0.03071, 1.0, 0.008023, 0.01229, 0.02029, 1.0, 0.008023, 0.01229, 0.02029, 1.0, 0.008023, 0.01229, 0.02029, 1.0, 0.008023, 0.01229, 0.02029, 1.0, 0.008023, 0.01229, 0.02029, 1.0, 0.008023, 0.01229, 0.02029, 1.0, 0.008023, 0.01229, 0.02029, 1.0, 0.008023, 0.01229, 0.02029, 1.0, 0.008023, 0.01229, 0.02029, 1.0, 0.008023, 0.01229, 0.02029, 1.0, 0.008023, 0.01229, 0.02029, 1.0, 0.008023, 0.01229, 0.02029, 1.0, 0.008023, 0.01229, 0.02029, 1.0, 0.008023, 0.01229, 0.02029, 1.0, 0.008023, 0.01229, 0.02029, 1.0, 0.008023, 0.01229, 0.02029, 1.0, 0.008023, 0.01229, 0.02029, 1.0, 0.008023, 0.01229, 0.02029, 1.0, 0.008023, 0.01229, 0.02029, 1.0, 0.008023, 0.01229, 0.02029, 1.0, 0.008023, 0.01229, 0.02029, 1.0, 0.008023, 0.01229, 0.02029, 1.0, 0.008023, 0.01229, 0.02029, 1.0, 0.008023, 0.01229, 0.02029, 1.0, 0.008023, 0.01229, 0.02029, 1.0, 0.008023, 0.01229, 0.02029, 1.0, 0.008023, 0.01229, 0.02029, 1.0, 0.008023, 0.01229, 0.02029, 1.0, 0.008023, 0.01229, 0.02029, 1.0, 0.008023, 0.01229, 0.02029, 1.0, 0.008023, 0.01229, 0.02029, 1.0, 0.008023, 0.01229, 0.02029, 1.0, 0.008023, 0.01229, 0.02029, 1.0, 0.008023, 0.01229, 0.02029, 1.0, 0.008023, 0.01229, 0.02029, 1.0, 0.008023, 0.01229, 0.02029, 1.0, 0.008023, 0.01229, 0.02029, 1.0, 0.008023, 0.01229, 0.02029, 1.0, 0.008023, 0.01229, 0.02029, 1.0, 0.008023, 0.01229, 0.02029, 1.0, 0.008023, 0.01229, 0.02029, 1.0, 0.008023, 0.01229, 0.02029, 1.0, 0.008023, 0.01229, 0.02029, 1.0, 0.008023, 0.01229, 0.02029, 1.0, 0.008023, 0.01229, 0.02029, 1.0, 0.008023, 0.01229, 0.02029, 1.0, 0.008023, 0.01229, 0.02029, 1.0, 0.008023, 0.01229, 0.02029, 1.0, 1.0, 0.04817, 0.03071, 1.0, 1.0, 0.04817, 0.03071, 1.0, 1.0, 0.04817, 0.03071, 1.0, 1.0, 0.04817, 0.03071, 1.0, 1.0, 0.04817, 0.03071, 1.0, 1.0, 0.04817, 0.03071, 1.0, 1.0, 0.04817, 0.03071, 1.0, 1.0, 0.04817, 0.03071, 1.0, 1.0, 0.04817, 0.03071, 1.0, 1.0, 0.04817, 0.03071, 1.0, 1.0, 0.04817, 0.03071, 1.0, 1.0, 0.04817, 0.03071, 1.0, 1.0, 0.04817, 0.03071, 1.0, 1.0, 0.04817, 0.03071, 1.0, 1.0, 0.04817, 0.03071, 1.0, 1.0, 0.04817, 0.03071, 1.0, 1.0, 0.04817, 0.03071, 1.0, 1.0, 0.04817, 0.03071, 1.0, 1.0, 0.04817, 0.03071, 1.0, 1.0, 0.04817, 0.03071, 1.0, 1.0, 0.04817, 0.03071, 1.0, 1.0, 0.04817, 0.03071, 1.0, 1.0, 0.04817, 0.03071, 1.0, 1.0, 0.04817, 0.03071, 1.0, 1.0, 0.04817, 0.03071, 1.0, 1.0, 0.04817, 0.03071, 1.0, 1.0, 0.04817, 0.03071, 1.0, 1.0, 0.04817, 0.03071, 1.0, 1.0, 0.04817, 0.03071, 1.0, 1.0, 0.04817, 0.03071, 1.0, 1.0, 0.04817, 0.03071, 1.0, 1.0, 0.04817, 0.03071, 1.0, 1.0, 0.04817, 0.03071, 1.0, 1.0, 0.04817, 0.03071, 1.0, 1.0, 0.04817, 0.03071, 1.0, 1.0, 0.04817, 0.03071, 1.0, 1.0, 0.04817, 0.03071, 1.0, 1.0, 0.04817, 0.03071, 1.0, 1.0, 0.04817, 0.03071, 1.0, 1.0, 0.04817, 0.03071, 1.0, 1.0, 0.04817, 0.03071, 1.0, 1.0, 0.04817, 0.03071, 1.0, 1.0, 0.04817, 0.03071, 1.0, 1.0, 0.04817, 0.03071, 1.0, 1.0, 0.04817, 0.03071, 1.0, 1.0, 0.04817, 0.03071, 1.0, 1.0, 0.04817, 0.03071, 1.0, 1.0, 0.04817, 0.03071, 1.0, 0.008023, 0.01229, 0.02029, 1.0, 0.008023, 0.01229, 0.02029, 1.0, 0.008023, 0.01229, 0.02029, 1.0, 0.008023, 0.01229, 0.02029, 1.0, 0.008023, 0.01229, 0.02029, 1.0, 0.008023, 0.01229, 0.02029, 1.0, 0.008023, 0.01229, 0.02029, 1.0, 0.008023, 0.01229, 0.02029, 1.0, 0.008023, 0.01229, 0.02029, 1.0, 0.008023, 0.01229, 0.02029, 1.0, 0.008023, 0.01229, 0.02029, 1.0, 0.008023, 0.01229, 0.02029, 1.0, 0.008023, 0.01229, 0.02029, 1.0, 0.008023, 0.01229, 0.02029, 1.0, 0.008023, 0.01229, 0.02029, 1.0, 0.008023, 0.01229, 0.02029, 1.0, 0.008023, 0.01229, 0.02029, 1.0, 0.008023, 0.01229, 0.02029, 1.0, 0.008023, 0.01229, 0.02029, 1.0, 0.008023, 0.01229, 0.02029, 1.0, 0.008023, 0.01229, 0.02029, 1.0, 0.008023, 0.01229, 0.02029, 1.0, 0.008023, 0.01229, 0.02029, 1.0, 0.008023, 0.01229, 0.02029, 1.0])
me_core.materials.append(mat_paint)
me_core.materials.append(mat_signal_ff3e31)
me_core.update()

# ---- objects
ob_raider = bpy.data.objects.new('Raider', me_core)

# ---- transforms, parenting, visibility, modifiers, constraints
ob_raider.location = (0.0, 0.0, 0.0)

# ---- collection membership
col_collection.objects.link(ob_raider)

# ---- scene / render settings (as saved in the file)
scene.frame_start = 1; scene.frame_end = 250; scene.frame_set(1)
scene.render.engine = 'BLENDER_EEVEE_NEXT'
scene.render.bake_bias = 0.0
scene.render.bake_samples = 0
scene.cycles.sampling_pattern = 'TABULATED_SOBOL'
scene.eevee.use_volume_custom_range = False
bpy.context.view_layer.update()

# ---- added for rendering (the .blend has no active camera and no usable light): camera, sun
cam_auto = bpy.data.cameras.new('AutoCamera')
cam_auto.lens = 50.0
cam_auto.sensor_width = 36.0
cam_auto.clip_end = 1000.0
ob_auto_camera = bpy.data.objects.new('AutoCamera', cam_auto)
scene.collection.objects.link(ob_auto_camera)
ob_auto_camera.location = (3.30803, -4.06015, 2.71392)
ob_auto_camera.rotation_euler = (1.09748, -7.21219e-08, 0.694738)
scene.camera = ob_auto_camera
light_auto_sun = bpy.data.lights.new('AutoSun', 'SUN')
light_auto_sun.energy = 3.0
light_auto_sun.angle = 0.0523599
ob_auto_sun = bpy.data.objects.new('AutoSun', light_auto_sun)
scene.collection.objects.link(ob_auto_sun)
ob_auto_sun.rotation_euler = (0.872665, 0.174533, 0.523599)
bpy.context.view_layer.update()
